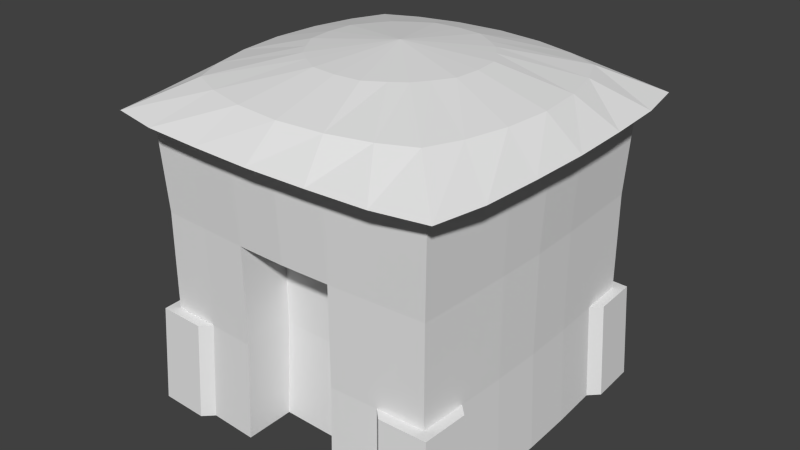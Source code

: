 # Source: House.blend  (saved by Blender 2.76.0; exported with 4.5.12 LTS)
import bpy
from mathutils import Matrix  # noqa: F401  (used for matrix-valued properties, if any)

bpy.ops.wm.read_factory_settings(use_empty=True)
scene = bpy.context.scene
scene.name = 'Scene'

# ---- collections
col_collection_1 = bpy.data.collections.new('Collection 1'); scene.collection.children.link(col_collection_1)

# ---- world
world_world = bpy.data.worlds.new('World'); scene.world = world_world
world_world.color = (0.05088, 0.05088, 0.05088)
world_world.use_sun_shadow = False
world_world.sun_shadow_jitter_overblur = 0.0
world_world.cycles.sampling_method = 'MANUAL'
world_world.cycles.sample_map_resolution = 256

# ---- meshes
me_housemesh = bpy.data.meshes.new('HouseMesh')
me_housemesh.from_pydata([(-1.004, -1.004, 0.0), (1.004, -1.004, 0.0), (-1.004, 1.003, 0.0), (1.004, 1.003, 0.0), (-1.004, -1.004, 2.0), (1.004, -1.004, 2.0), (-1.004, 1.003, 2.0), (1.004, 1.003, 2.0), (-1.133, -1.133, 1.993), (1.133, -1.133, 1.993), (-1.133, 1.133, 1.993), (1.133, 1.133, 1.993), (1.036, -0.3462, 0.0), (-1.072, 1.072, 0.0), (-1.036, -0.3462, 0.0), (-1.036, 0.3445, 0.0), (1.036, 0.3445, 0.0), (-1.036, 0.3445, 2.0), (-1.036, -0.3462, 2.0), (1.036, -0.3462, 2.0), (1.036, 0.3445, 2.0), (-1.22, 0.4041, 1.993), (-1.22, -0.4056, 1.993), (1.22, -0.4056, 1.993), (1.22, 0.4041, 1.993), (-0.3431, -1.03, 0.0), (0.3431, -1.03, 0.0), (0.3453, 1.035, 0.0), (-0.3453, 1.035, 0.0), (-0.3453, -1.037, 2.0), (0.3453, -1.037, 2.0), (0.3453, 1.035, 2.0), (-0.3453, 1.035, 2.0), (-0.4049, -1.22, 1.993), (0.4049, -1.22, 1.993), (0.4049, 1.219, 1.993), (-0.4049, 1.219, 1.993), (-0.3453, -0.3462, 0.0), (0.3453, -0.3462, 0.0), (-0.3453, 0.3445, 0.0), (0.3453, 0.3445, 0.0), (0.6764, -1.015, 0.0), (0.6792, -1.019, 2.0), (0.7971, -1.199, 1.993), (0.6907, -0.3462, 0.0), (0.6907, 0.3445, 0.0), (0.6792, 1.018, 0.0), (0.6792, 1.018, 2.0), (0.7971, 1.198, 1.993), (-1.019, -0.6796, 0.0), (-1.019, -0.6796, 2.0), (-1.198, -0.7974, 1.993), (1.019, -0.6796, 2.0), (1.019, -0.6796, 0.0), (1.198, -0.7974, 1.993), (0.6792, -0.6796, 0.0), (1.019, 0.6787, 0.0), (1.019, 0.6787, 2.0), (1.198, 0.7968, 1.993), (-1.019, 0.6787, 2.0), (-1.019, 0.6787, 0.0), (-1.198, 0.7968, 1.993), (-0.3453, 0.6899, 0.0), (0.3453, 0.6899, 0.0), (0.6792, 0.6787, 0.0), (-0.6792, 1.018, 0.0), (-0.6792, 1.018, 2.0), (-0.7971, 1.198, 1.993), (-0.6764, -1.015, 0.0), (-0.6792, -1.019, 2.0), (-0.7971, -1.199, 1.993), (-0.6907, -0.3462, 0.0), (-0.6907, 0.3445, 0.0), (-0.6792, -0.6796, 0.0), (-0.6792, 0.6787, 0.0), (-0.9735, 0.9734, 1.333), (-0.9751, 0.975, 0.6667), (-0.9751, -0.9752, 0.6667), (-0.9735, -0.9736, 1.333), (0.9735, 0.9734, 1.333), (0.9751, 0.975, 0.6667), (0.9735, -0.9736, 1.333), (0.9751, -0.9752, 0.6667), (-1.006, 0.3345, 0.6667), (-1.004, 0.334, 1.333), (-1.006, -0.3362, 0.6667), (-1.004, -0.3357, 1.333), (1.006, -0.3362, 0.6667), (1.004, -0.3357, 1.333), (1.006, 0.3345, 0.6667), (1.004, 0.334, 1.333), (0.3354, 1.005, 0.6667), (0.3348, 1.004, 1.333), (-0.3354, 1.005, 0.6667), (-0.3348, 1.004, 1.333), (-0.3332, -1.0, 0.6667), (-0.3348, -1.005, 1.333), (0.3332, -1.0, 0.6667), (0.3348, -1.005, 1.333), (0.6572, -0.9861, 0.6667), (0.6589, -0.9888, 1.333), (0.66, 0.9895, 0.6667), (0.6589, 0.9879, 1.333), (-0.99, -0.6604, 0.6667), (-0.9884, -0.6594, 1.333), (0.99, -0.6604, 0.6667), (0.9884, -0.6594, 1.333), (0.99, 0.6595, 0.6667), (0.9884, 0.6584, 1.333), (-0.99, 0.6595, 0.6667), (-0.9884, 0.6584, 1.333), (-0.66, 0.9895, 0.6667), (-0.6589, 0.9879, 1.333), (-0.6572, -0.9861, 0.6667), (-0.6589, -0.9888, 1.333), (1.044, -0.001029, 2.0), (-1.044, -0.001029, 2.0), (1.044, -0.001029, 0.0), (-1.044, -0.001029, 0.0), (-1.231, -0.0009638, 1.993), (1.231, -0.0009638, 1.993), (-0.3481, -0.001029, 0.0), (0.3481, -0.001029, 0.0), (0.6962, -0.001029, 0.0), (-0.6962, -0.001029, 0.0), (1.014, -0.001029, 0.6667), (1.012, -0.001029, 1.333), (-1.014, -0.001029, 0.6667), (-1.012, -0.001029, 1.333), (-1.554e-07, -0.6666, 0.6667), (1.759e-10, 1.043, 0.0), (1.759e-10, -1.045, 2.0), (1.759e-10, 1.043, 2.0), (2.707e-08, -1.232, 1.993), (-2.681e-08, 1.23, 1.993), (1.759e-10, -0.3491, 0.0), (1.759e-10, 0.3471, 0.0), (1.759e-10, -0.6972, 0.0), (1.759e-10, 0.6951, 0.0), (2.772e-10, 1.013, 0.6667), (1.165e-10, 1.011, 1.333), (1.165e-10, -1.013, 1.333), (1.759e-10, -0.001029, 0.0), (-1.087, 0.748, 0.0), (-0.7483, 1.086, 0.0), (-1.042, 1.042, 0.6667), (-1.056, 0.7268, 0.6667), (-0.7272, 1.056, 0.6667), (-1.072, -1.072, 0.0), (-1.087, -0.7486, 0.0), (-0.7446, -1.081, 0.0), (-1.042, -1.042, 0.6667), (-1.056, -0.7276, 0.6667), (-0.7235, -1.051, 0.6667), (1.072, -1.072, 0.0), (0.7446, -1.081, 0.0), (1.087, -0.7486, 0.0), (1.042, -1.042, 0.6667), (0.7235, -1.051, 0.6667), (1.056, -0.7276, 0.6667), (1.072, 1.072, 0.0), (0.7483, 1.086, 0.0), (1.087, 0.748, 0.0), (1.042, 1.042, 0.6667), (0.7272, 1.056, 0.6667), (1.056, 0.7268, 0.6667), (-0.3453, -0.6915, 0.0), (0.3453, -0.6915, 0.0), (-0.3354, -0.6615, 0.6667), (-0.3348, -0.6598, 1.333), (0.3354, -0.6615, 0.6667), (0.3348, -0.6598, 1.333), (1.165e-10, -0.6649, 1.333), (-0.8018, 0.8015, 2.18), (-0.9012, 0.5832, 2.18), (0.9012, 0.5832, 2.18), (0.8018, 0.8015, 2.18), (0.9012, -0.5841, 2.18), (0.9708, -0.3113, 2.18), (-0.5837, -0.9016, 2.18), (-0.3107, -0.9715, 2.18), (0.8018, -0.8021, 2.18), (2.547e-08, -0.9994, 2.18), (-0.8018, -0.8021, 2.18), (0.9708, 0.31, 2.18), (-0.5837, 0.9007, 2.18), (0.9987, -0.0007461, 2.18), (0.3107, -0.9715, 2.18), (-0.9708, -0.3113, 2.18), (-0.9012, -0.5841, 2.18), (0.3107, 0.9702, 2.18), (-1.92e-08, 0.9979, 2.18), (-0.9708, 0.31, 2.18), (-0.9987, -0.0007461, 2.18), (-0.3107, 0.9702, 2.18), (0.5837, 0.9007, 2.18), (0.5837, -0.9016, 2.18), (0.0, -0.0005273, 2.366), (0.0, -0.0005273, 2.366), (0.0, -0.0005273, 2.366), (0.0, -0.0005273, 2.366), (0.0, -0.0005273, 2.366), (0.0, -0.0005272, 2.366), (0.0, -0.0005273, 2.366), (0.0, -0.0005273, 2.366), (0.0, -0.0005273, 2.366), (2.484e-09, -0.0005273, 2.366), (0.0, -0.0005273, 2.366), (0.0, -0.0005272, 2.366), (0.0, -0.0005273, 2.366), (0.0, -0.0005273, 2.366), (0.0, -0.0005273, 2.366), (0.0, -0.0005272, 2.366), (0.0, -0.0005273, 2.366), (0.0, -0.0005273, 2.366), (2.484e-09, -0.0005273, 2.366), (0.0, -0.0005272, 2.366), (0.0, -0.0005273, 2.366), (0.0, -0.0005273, 2.366), (0.0, -0.0005273, 2.366), (0.0, -0.0005273, 2.366), (-0.2963, 0.457, 2.305), (-0.3901, 0.3897, 2.305), (-0.4575, 0.2958, 2.305), (0.5498, -0.0006477, 2.305), (0.5345, 0.1704, 2.305), (0.2963, -0.4579, 2.305), (0.3901, -0.3905, 2.305), (-0.171, -0.5351, 2.305), (1.565e-08, -0.5505, 2.305), (-0.5345, 0.1704, 2.305), (0.4575, 0.2958, 2.305), (0.3901, 0.3897, 2.305), (-0.3901, -0.3905, 2.305), (-0.2963, -0.4579, 2.305), (-0.5345, -0.1716, 2.305), (-0.4575, -0.2968, 2.305), (0.171, -0.5351, 2.305), (-0.5498, -0.0006477, 2.305), (0.4575, -0.2968, 2.305), (0.5345, -0.1716, 2.305), (0.171, 0.5339, 2.305), (-8.944e-09, 0.5492, 2.305), (0.2963, 0.457, 2.305), (-0.171, 0.5339, 2.305)], [], [(64, 46, 3, 56), (42, 5, 9, 43), (104, 78, 4, 50), (112, 75, 6, 66), (108, 79, 7, 57), (100, 81, 5, 42), (126, 90, 20, 115), (50, 4, 8, 51), (66, 6, 10, 67), (57, 7, 11, 58), (106, 88, 19, 52), (128, 86, 18, 116), (110, 84, 17, 59), (123, 45, 16, 117), (55, 44, 12, 53), (13, 143, 146, 145), (60, 109, 146, 143), (65, 2, 13, 144), (144, 13, 145, 147), (59, 17, 21, 61), (116, 18, 22, 119), (52, 19, 23, 54), (115, 20, 24, 120), (74, 65, 28, 62), (138, 130, 27, 63), (69, 29, 33, 70), (131, 30, 34, 133), (102, 92, 31, 47), (140, 94, 32, 132), (114, 96, 29, 69), (141, 98, 30, 131), (47, 31, 35, 48), (132, 32, 36, 134), (124, 72, 39, 121), (142, 136, 40, 122), (63, 27, 46, 64), (30, 42, 43, 34), (98, 100, 42, 30), (122, 40, 45, 123), (79, 102, 47, 7), (7, 47, 48, 11), (86, 104, 50, 18), (18, 50, 51, 22), (81, 106, 52, 5), (41, 55, 53, 1), (5, 52, 54, 9), (45, 64, 56, 16), (90, 108, 57, 20), (20, 57, 58, 24), (75, 110, 59, 6), (6, 59, 61, 10), (72, 74, 62, 39), (136, 138, 63, 40), (40, 63, 64, 45), (94, 112, 66, 32), (32, 66, 67, 36), (60, 2, 65, 74), (4, 69, 70, 8), (78, 114, 69, 4), (118, 15, 72, 124), (49, 14, 71, 73), (0, 49, 73, 68), (15, 60, 74, 72), (77, 103, 152, 151), (103, 77, 78, 104), (109, 76, 145, 146), (111, 76, 75, 112), (46, 101, 164, 161), (107, 80, 79, 108), (1, 53, 156, 154), (99, 82, 81, 100), (117, 16, 89, 125), (125, 89, 90, 126), (53, 12, 87, 105), (105, 87, 88, 106), (118, 14, 85, 127), (127, 85, 86, 128), (60, 15, 83, 109), (109, 83, 84, 110), (46, 27, 91, 101), (101, 91, 92, 102), (130, 28, 93, 139), (139, 93, 94, 140), (68, 25, 95, 113), (113, 95, 96, 114), (26, 41, 99, 97), (97, 99, 100, 98), (101, 80, 163, 164), (80, 101, 102, 79), (14, 49, 103, 85), (85, 103, 104, 86), (82, 99, 158, 157), (82, 105, 106, 81), (16, 56, 107, 89), (89, 107, 108, 90), (111, 65, 144, 147), (76, 109, 110, 75), (28, 65, 111, 93), (93, 111, 112, 94), (49, 0, 148, 149), (77, 113, 114, 78), (88, 126, 115, 19), (84, 128, 116, 17), (44, 123, 117, 12), (17, 116, 119, 21), (19, 115, 120, 23), (71, 124, 121, 37), (135, 142, 122, 38), (38, 122, 123, 44), (14, 118, 124, 71), (12, 117, 125, 87), (87, 125, 126, 88), (15, 118, 127, 83), (83, 127, 128, 84), (62, 28, 130, 138), (29, 131, 133, 33), (92, 140, 132, 31), (96, 141, 131, 29), (31, 132, 134, 35), (121, 39, 136, 142), (166, 137, 129, 168), (39, 62, 138, 136), (27, 130, 139, 91), (91, 139, 140, 92), (37, 121, 142, 135), (2, 60, 143, 13), (76, 111, 147, 145), (149, 148, 151, 152), (148, 150, 153, 151), (0, 68, 150, 148), (113, 77, 151, 153), (68, 113, 153, 150), (103, 49, 149, 152), (155, 154, 157, 158), (154, 156, 159, 157), (105, 82, 157, 159), (53, 105, 159, 156), (99, 41, 155, 158), (41, 1, 154, 155), (162, 160, 163, 165), (160, 161, 164, 163), (80, 107, 165, 163), (56, 3, 160, 162), (107, 56, 162, 165), (3, 46, 161, 160), (141, 96, 169, 172), (26, 97, 170, 167), (96, 95, 168, 169), (95, 25, 166, 168), (98, 141, 172, 171), (97, 98, 171, 170), (73, 71, 37, 166), (137, 135, 38, 167), (167, 38, 44, 55), (68, 73, 166, 25), (129, 170, 171, 172), (26, 167, 55, 41), (166, 37, 135, 137), (168, 129, 172, 169), (137, 167, 170, 129), (134, 36, 194, 191), (48, 35, 190, 195), (43, 9, 181, 196), (21, 119, 193, 192), (119, 22, 188, 193), (34, 43, 196, 187), (120, 24, 184, 186), (133, 34, 187, 182), (23, 120, 186, 178), (36, 67, 185, 194), (61, 21, 192, 174), (22, 51, 189, 188), (11, 48, 195, 176), (70, 33, 180, 179), (33, 133, 182, 180), (54, 23, 178, 177), (35, 134, 191, 190), (9, 54, 177, 181), (10, 61, 174, 173), (8, 70, 179, 183), (51, 8, 183, 189), (24, 58, 175, 184), (67, 10, 173, 185), (58, 11, 176, 175), (221, 222, 197, 209), (222, 223, 198, 197), (224, 225, 208, 210), (226, 227, 205, 220), (228, 229, 206, 204), (223, 230, 216, 198), (231, 232, 200, 199), (233, 234, 203, 207), (235, 236, 213, 212), (229, 237, 211, 206), (230, 238, 217, 216), (239, 240, 202, 201), (236, 233, 207, 213), (241, 242, 215, 214), (232, 243, 219, 200), (240, 224, 210, 202), (238, 235, 212, 217), (242, 244, 218, 215), (225, 231, 199, 208), (227, 239, 201, 205), (243, 241, 214, 219), (234, 228, 204, 203), (244, 221, 209, 218), (237, 226, 220, 211), (185, 173, 222, 221), (173, 174, 223, 222), (186, 184, 225, 224), (196, 181, 227, 226), (180, 182, 229, 228), (174, 192, 230, 223), (175, 176, 232, 231), (183, 179, 234, 233), (188, 189, 236, 235), (182, 187, 237, 229), (192, 193, 238, 230), (177, 178, 240, 239), (189, 183, 233, 236), (190, 191, 242, 241), (176, 195, 243, 232), (178, 186, 224, 240), (193, 188, 235, 238), (191, 194, 244, 242), (184, 175, 231, 225), (181, 177, 239, 227), (195, 190, 241, 243), (179, 180, 228, 234), (194, 185, 221, 244), (187, 196, 226, 237)])
me_housemesh.use_remesh_preserve_volume = False
me_housemesh.use_remesh_preserve_attributes = False
me_housemesh.use_mirror_vertex_groups = False
me_housemesh.update()
arm_armature = bpy.data.armatures.new('Armature')  # bones are not reproduced

# ---- objects
ob_housearmature = bpy.data.objects.new('HouseArmature', arm_armature)
ob_house = bpy.data.objects.new('House', me_housemesh)

# ---- transforms, parenting, visibility, modifiers, constraints
ob_housearmature.location = (0.0, 0.0, 0.0)
ob_housearmature.show_in_front = True
ob_housearmature.lineart.crease_threshold = 0.0
ob_house.parent = ob_housearmature
ob_house.location = (0.0, 0.0, 0.0)
ob_house.lineart.crease_threshold = 0.0
_vg = ob_house.vertex_groups.new(name='Root')
_vg.add([0, 1, 2, 3, 4, 5, 6, 7, 8, 9, 10, 11, 12, 13, 14, 15, 16, 17, 18, 19, 20, 21, 22, 23, 24, 25, 26, 27, 28, 29, 30, 31, 32, 33, 34, 35, 36, 37, 38, 39, 40, 41, 42, 43, 44, 45, 46, 47, 48, 49, 50, 51, 52, 53, 54, 55, 56, 57, 58, 59, 60, 61, 62, 63, 64, 65, 66, 67, 68, 69, 70, 71, 72, 73, 74, 75, 76, 77, 78, 79, 80, 81, 82, 83, 84, 85, 86, 87, 88, 89, 90, 91, 92, 93, 94, 95, 96, 97, 98, 99, 100, 101, 102, 103, 104, 105, 106, 107, 108, 109, 110, 111, 112, 113, 114, 115, 116, 117, 118, 119, 120, 121, 122, 123, 124, 125, 126, 127, 128, 129, 130, 131, 132, 133, 134, 135, 136, 137, 138, 139, 140, 141, 142, 143, 144, 145, 146, 147, 148, 149, 150, 151, 152, 153, 154, 155, 156, 157, 158, 159, 160, 161, 162, 163, 164, 165, 166, 167, 168, 169, 170, 171, 172, 173, 174, 175, 176, 177, 178, 179, 180, 181, 182, 183, 184, 185, 186, 187, 188, 189, 190, 191, 192, 193, 194, 195, 196, 197, 198, 199, 200, 201, 202, 203, 204, 205, 206, 207, 208, 209, 210, 211, 212, 213, 214, 215, 216, 217, 218, 219, 220, 221, 222, 223, 224, 225, 226, 227, 228, 229, 230, 231, 232, 233, 234, 235, 236, 237, 238, 239, 240, 241, 242, 243, 244], 1.0, 'REPLACE')
_vg = ob_house.vertex_groups.new(name='Center')
_vg = ob_house.vertex_groups.new(name='Left Leg')
_vg = ob_house.vertex_groups.new(name='Left Foreleg')
_vg = ob_house.vertex_groups.new(name='Left Foot')
_vg = ob_house.vertex_groups.new(name='Left Toe')
_vg = ob_house.vertex_groups.new(name='Pelvis')
_vg = ob_house.vertex_groups.new(name='Sternum')
_vg = ob_house.vertex_groups.new(name='Neck')
_vg = ob_house.vertex_groups.new(name='Head')
_vg = ob_house.vertex_groups.new(name='Right Leg')
_vg = ob_house.vertex_groups.new(name='Right Foreleg')
_vg = ob_house.vertex_groups.new(name='Right Foot')
_vg = ob_house.vertex_groups.new(name='Right Toe')
_m = ob_house.modifiers.new('Armature', 'ARMATURE')
_m.object = ob_housearmature

# ---- collection membership
col_collection_1.objects.link(ob_housearmature)
col_collection_1.objects.link(ob_house)

# ---- scene / render settings (as saved in the file)
scene.frame_start = 1; scene.frame_end = 500; scene.frame_set(44)
scene.render.engine = 'BLENDER_EEVEE_NEXT'
scene.render.resolution_percentage = 50
scene.render.fps = 60
scene.render.dither_intensity = 0.0
scene.cycles.shading_system = True
scene.cycles.use_denoising = False
scene.cycles.samples = 10
scene.cycles.sampling_pattern = 'TABULATED_SOBOL'
scene.cycles.light_sampling_threshold = 0.0
scene.cycles.use_adaptive_sampling = False
scene.cycles.use_light_tree = False
scene.cycles.blur_glossy = 0.0
scene.cycles.pixel_filter_type = 'GAUSSIAN'
scene.cycles.sample_clamp_indirect = 0.0
scene.view_settings.view_transform = 'Standard'
bpy.context.view_layer.update()

# ---- added for rendering (the .blend has no active camera and no usable light): camera, sun
cam_auto = bpy.data.cameras.new('AutoCamera')
cam_auto.lens = 50.0
cam_auto.sensor_width = 36.0
cam_auto.clip_end = 1000.0
ob_auto_camera = bpy.data.objects.new('AutoCamera', cam_auto)
scene.collection.objects.link(ob_auto_camera)
ob_auto_camera.location = (3.89403, -4.6738, 4.29815)
ob_auto_camera.rotation_euler = (1.09748, -7.21219e-08, 0.694738)
scene.camera = ob_auto_camera
light_auto_sun = bpy.data.lights.new('AutoSun', 'SUN')
light_auto_sun.energy = 3.0
light_auto_sun.angle = 0.0523599
ob_auto_sun = bpy.data.objects.new('AutoSun', light_auto_sun)
scene.collection.objects.link(ob_auto_sun)
ob_auto_sun.rotation_euler = (0.872665, 0.174533, 0.523599)
bpy.context.view_layer.update()
